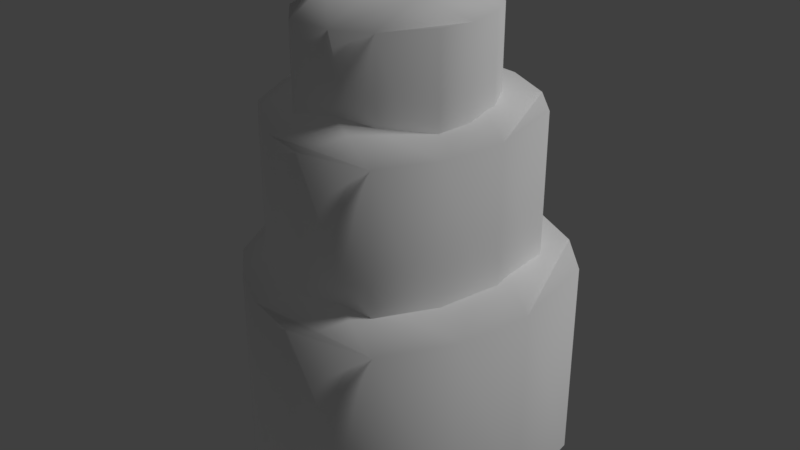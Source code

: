 # Source: island_07.blend  (saved by Blender 2.79.0; exported with 4.5.12 LTS)
import bpy
from mathutils import Matrix  # noqa: F401  (used for matrix-valued properties, if any)

bpy.ops.wm.read_factory_settings(use_empty=True)
scene = bpy.context.scene
scene.name = 'Scene'

# ---- collections
col_collection_1 = bpy.data.collections.new('Collection 1'); scene.collection.children.link(col_collection_1)

# ---- materials (node trees are filled in below, after node groups)
mat_island = bpy.data.materials.new('island')
mat_island.alpha_threshold = 0.0
mat_island.use_transparent_shadow = False
mat_island.diffuse_color = (1.0, 1.0, 1.0, 1.0)
mat_island.roughness = 0.5
mat_island.specular_intensity = 0.0

# ---- material node trees

# ---- world
world_world = bpy.data.worlds.new('World'); scene.world = world_world
world_world.color = (0.05088, 0.05088, 0.05088)
world_world.use_sun_shadow = False
world_world.sun_shadow_jitter_overblur = 0.0
world_world.cycles.sampling_method = 'MANUAL'

# ---- lights
light_hemi = bpy.data.lights.new('Hemi', 'SUN')
light_hemi.transmission_factor = 0.0
light_hemi.angle = 0.1993
light_hemi.energy = 1.0
light_hemi.shadow_buffer_clip_start = 0.5
light_hemi.shadow_soft_size = 0.1
light_hemi.shadow_cascade_max_distance = 1000.0

# ---- meshes
me_island7mesh = bpy.data.meshes.new('Island7Mesh')
me_island7mesh.from_pydata([(-1.548, -0.04244, 1.914), (0.9457, -1.476, 1.914), (0.1, -1.614, -0.01374), (0.1, -1.614, 1.914), (-1.211, -0.8596, -0.01374), (-1.211, -0.8596, 1.914), (-0.0287, 1.614, 1.973), (-0.0287, 1.614, -0.01374), (1.116, 1.17, 1.973), (0.522, 1.512, 1.973), (-0.395, -1.471, -0.01374), (-0.832, -1.22, -0.01374), (-0.832, -1.22, 1.914), (-0.395, -1.471, 1.914), (0.9457, -1.476, -0.01374), (-1.548, -0.04244, -0.01374), (1.491, 0.7394, 1.973), (1.491, 0.7394, -0.01374), (-1.246, 0.6333, 1.914), (-1.246, 0.6333, -0.01374), (1.337, -0.8526, 1.914), (1.337, -0.8526, -0.01374), (1.116, 1.17, -0.01374), (0.522, 1.512, -0.01374), (0.4758, -0.358, 2.1), (-0.3855, 0.1373, 2.1), (-0.7933, 1.185, -0.01374), (-0.7933, 1.185, 1.933), (-0.7457, -0.5752, 2.1), (0.08536, -1.053, 2.1), (1.548, -0.1608, -0.01374), (1.548, -0.1608, 1.933), (0.03065, 0.8184, 2.119), (0.8109, 0.3697, 2.119), (-1.423, 0.0592, 3.349), (0.641, -1.128, 3.349), (-0.05924, -1.242, 1.421), (-0.05924, -1.242, 3.349), (-1.145, -0.6174, 1.421), (-1.145, -0.6174, 3.349), (-0.1658, 1.43, 3.408), (-0.1658, 1.43, 1.421), (0.782, 1.063, 3.408), (0.2902, 1.346, 3.408), (-0.4691, -1.124, 1.421), (-0.831, -0.9156, 1.421), (-0.831, -0.9156, 3.349), (-0.4691, -1.124, 3.349), (0.641, -1.128, 1.421), (-1.423, 0.0592, 1.421), (1.093, 0.7065, 3.408), (1.093, 0.7065, 1.421), (-1.174, 0.6188, 3.349), (-1.174, 0.6188, 1.421), (0.9654, -0.6116, 3.349), (0.9654, -0.6116, 1.421), (0.782, 1.063, 1.421), (0.2902, 1.346, 1.421), (0.2519, -0.2021, 3.535), (-0.4613, 0.208, 3.535), (-0.7989, 1.076, 1.421), (-0.7989, 1.076, 3.368), (-0.7595, -0.3819, 3.535), (-0.07138, -0.7776, 3.535), (1.139, -0.0388, 1.421), (1.139, -0.0388, 3.368), (-0.1167, 0.772, 3.555), (0.5294, 0.4005, 3.555), (-0.6389, 0.8235, 4.253), (-0.5087, -0.8136, 4.253), (-0.8465, -0.4598, 2.326), (-0.8465, -0.4598, 4.253), (-0.9149, 0.401, 2.326), (-0.9149, 0.401, 4.253), (0.6314, 0.6431, 4.312), (0.6314, 0.6431, 2.326), (0.7923, -0.0391, 4.312), (0.7613, 0.3509, 4.312), (-0.9393, -0.1807, 2.326), (-0.9621, 0.1063, 2.326), (-0.9621, 0.1063, 4.253), (-0.9393, -0.1807, 4.253), (-0.5087, -0.8136, 2.326), (-0.6389, 0.8235, 2.326), (0.7108, -0.355, 4.312), (0.7108, -0.355, 2.326), (-0.2234, 0.8999, 4.253), (-0.2234, 0.8999, 2.326), (-0.08851, -0.7967, 4.253), (-0.08851, -0.7967, 2.326), (0.7923, -0.0391, 2.326), (0.7613, 0.3509, 2.326), (-0.134, -0.2312, 4.439), (-0.1789, 0.3344, 4.439), (0.1829, 0.8649, 2.326), (0.1829, 0.8649, 4.273), (-0.6307, 0.2739, 4.439), (-0.5873, -0.2718, 4.439), (0.3051, -0.6721, 2.326), (0.3051, -0.6721, 4.273), (0.2762, 0.3584, 4.459), (0.317, -0.1539, 4.459)], [], [(26, 27, 6, 7), (22, 8, 16, 17), (30, 31, 20, 21), (33, 24, 20, 31), (11, 12, 5, 4), (28, 0, 5, 12), (14, 1, 3, 2), (0, 15, 4, 5), (18, 19, 15, 0), (21, 20, 1, 14), (25, 18, 0, 28), (19, 18, 27, 26), (20, 24, 29, 1), (24, 25, 28, 29), (1, 29, 13, 3), (29, 28, 12, 13), (2, 3, 13, 10), (10, 13, 12, 11), (27, 18, 25, 32), (32, 25, 24, 33), (17, 16, 31, 30), (8, 33, 31, 16), (6, 27, 32, 9), (9, 32, 33, 8), (7, 6, 9, 23), (23, 9, 8, 22), (60, 61, 40, 41), (56, 42, 50, 51), (64, 65, 54, 55), (67, 58, 54, 65), (45, 46, 39, 38), (62, 34, 39, 46), (48, 35, 37, 36), (34, 49, 38, 39), (52, 53, 49, 34), (55, 54, 35, 48), (59, 52, 34, 62), (53, 52, 61, 60), (54, 58, 63, 35), (58, 59, 62, 63), (35, 63, 47, 37), (63, 62, 46, 47), (36, 37, 47, 44), (44, 47, 46, 45), (61, 52, 59, 66), (66, 59, 58, 67), (51, 50, 65, 64), (42, 67, 65, 50), (40, 61, 66, 43), (43, 66, 67, 42), (41, 40, 43, 57), (57, 43, 42, 56), (94, 95, 74, 75), (90, 76, 84, 85), (98, 99, 88, 89), (101, 92, 88, 99), (79, 80, 73, 72), (96, 68, 73, 80), (82, 69, 71, 70), (68, 83, 72, 73), (86, 87, 83, 68), (89, 88, 69, 82), (93, 86, 68, 96), (87, 86, 95, 94), (88, 92, 97, 69), (92, 93, 96, 97), (69, 97, 81, 71), (97, 96, 80, 81), (70, 71, 81, 78), (78, 81, 80, 79), (95, 86, 93, 100), (100, 93, 92, 101), (85, 84, 99, 98), (76, 101, 99, 84), (74, 95, 100, 77), (77, 100, 101, 76), (75, 74, 77, 91), (91, 77, 76, 90)])
me_island7mesh.polygons.foreach_set('use_smooth', [True] * 78)
_uv = me_island7mesh.uv_layers.new(name='UVMap')
_uv.uv.foreach_set('vector', [0.9675, 0.4071, 0.9041, 0.3987, 0.8957, 0.2513, 0.9675, 0.2664, 0.9675, 0.2315, 0.9142, 0.2085, 0.8957, 0.2462, 0.9675, 0.2664, 0.9675, 0.4071, 0.9041, 0.4021, 0.8957, 0.5345, 0.9675, 0.5389, 0.2174, 0.4951, 0.2599, 0.5596, 0.2129, 0.5928, 0.1801, 0.5325, 0.9675, 0.8007, 0.9075, 0.8095, 0.9075, 0.7845, 0.9675, 0.7777, 0.3506, 0.5898, 0.3924, 0.5527, 0.3989, 0.6123, 0.3764, 0.6429, 0.9675, 0.6765, 0.9002, 0.6664, 0.9075, 0.7845, 0.9675, 0.7777, 0.8949, 0.6637, 0.9675, 0.6765, 0.9675, 0.7777, 0.9075, 0.7845, 0.8957, 0.5345, 0.9675, 0.5389, 0.9675, 0.6765, 0.8949, 0.6637, 0.9675, 0.5389, 0.8957, 0.5345, 0.9002, 0.6664, 0.9675, 0.6765, 0.3068, 0.5263, 0.3536, 0.4929, 0.3924, 0.5527, 0.3506, 0.5898, 0.9675, 0.5389, 0.8957, 0.5345, 0.9041, 0.3987, 0.9675, 0.4071, 0.2129, 0.5928, 0.2599, 0.5596, 0.3054, 0.6219, 0.2566, 0.6491, 0.2599, 0.5596, 0.3068, 0.5263, 0.3506, 0.5898, 0.3054, 0.6219, 0.2566, 0.6491, 0.3054, 0.6219, 0.347, 0.6638, 0.3107, 0.6749, 0.3054, 0.6219, 0.3506, 0.5898, 0.3764, 0.6429, 0.347, 0.6638, 0.9675, 0.7777, 0.9075, 0.7845, 0.9075, 0.8095, 0.9675, 0.8007, 0.9675, 0.8007, 0.9075, 0.8095, 0.9075, 0.8095, 0.9675, 0.8007, 0.3075, 0.442, 0.3536, 0.4929, 0.3068, 0.5263, 0.2599, 0.4649, 0.2599, 0.4649, 0.3068, 0.5263, 0.2599, 0.5596, 0.2174, 0.4951, 0.9675, 0.2664, 0.8957, 0.2462, 0.9041, 0.4021, 0.9675, 0.4071, 0.1765, 0.4237, 0.2174, 0.4951, 0.1801, 0.5325, 0.1576, 0.4592, 0.2457, 0.3966, 0.3075, 0.442, 0.2599, 0.4649, 0.2059, 0.4028, 0.2059, 0.4028, 0.2599, 0.4649, 0.2174, 0.4951, 0.1765, 0.4237, 0.9675, 0.2664, 0.8957, 0.2513, 0.9125, 0.2085, 0.9675, 0.2315, 0.9675, 0.2315, 0.9125, 0.2085, 0.9142, 0.2085, 0.9675, 0.2315, 0.9675, 0.4071, 0.9041, 0.3987, 0.8957, 0.2513, 0.9675, 0.2664, 0.9675, 0.2315, 0.9142, 0.2085, 0.8957, 0.2462, 0.9675, 0.2664, 0.9675, 0.4071, 0.9041, 0.4021, 0.8957, 0.5345, 0.9675, 0.5389, 0.2174, 0.4951, 0.2599, 0.5596, 0.2129, 0.5928, 0.1801, 0.5325, 0.9675, 0.8007, 0.9075, 0.8095, 0.9075, 0.7845, 0.9675, 0.7777, 0.3506, 0.5898, 0.3924, 0.5527, 0.3989, 0.6123, 0.3764, 0.6429, 0.9675, 0.6765, 0.9002, 0.6664, 0.9075, 0.7845, 0.9675, 0.7777, 0.8949, 0.6637, 0.9675, 0.6765, 0.9675, 0.7777, 0.9075, 0.7845, 0.8957, 0.5345, 0.9675, 0.5389, 0.9675, 0.6765, 0.8949, 0.6637, 0.9675, 0.5389, 0.8957, 0.5345, 0.9002, 0.6664, 0.9675, 0.6765, 0.3068, 0.5263, 0.3536, 0.4929, 0.3924, 0.5527, 0.3506, 0.5898, 0.9675, 0.5389, 0.8957, 0.5345, 0.9041, 0.3987, 0.9675, 0.4071, 0.2129, 0.5928, 0.2599, 0.5596, 0.3054, 0.6219, 0.2566, 0.6491, 0.2599, 0.5596, 0.3068, 0.5263, 0.3506, 0.5898, 0.3054, 0.6219, 0.2566, 0.6491, 0.3054, 0.6219, 0.347, 0.6638, 0.3107, 0.6749, 0.3054, 0.6219, 0.3506, 0.5898, 0.3764, 0.6429, 0.347, 0.6638, 0.9675, 0.7777, 0.9075, 0.7845, 0.9075, 0.8095, 0.9675, 0.8007, 0.9675, 0.8007, 0.9075, 0.8095, 0.9075, 0.8095, 0.9675, 0.8007, 0.3075, 0.442, 0.3536, 0.4929, 0.3068, 0.5263, 0.2599, 0.4649, 0.2599, 0.4649, 0.3068, 0.5263, 0.2599, 0.5596, 0.2174, 0.4951, 0.9675, 0.2664, 0.8957, 0.2462, 0.9041, 0.4021, 0.9675, 0.4071, 0.1765, 0.4237, 0.2174, 0.4951, 0.1801, 0.5325, 0.1576, 0.4592, 0.2457, 0.3966, 0.3075, 0.442, 0.2599, 0.4649, 0.2059, 0.4028, 0.2059, 0.4028, 0.2599, 0.4649, 0.2174, 0.4951, 0.1765, 0.4237, 0.9675, 0.2664, 0.8957, 0.2513, 0.9125, 0.2085, 0.9675, 0.2315, 0.9675, 0.2315, 0.9125, 0.2085, 0.9142, 0.2085, 0.9675, 0.2315, 0.9675, 0.4071, 0.9041, 0.3987, 0.8957, 0.2513, 0.9675, 0.2664, 0.9675, 0.2315, 0.9142, 0.2085, 0.8957, 0.2462, 0.9675, 0.2664, 0.9675, 0.4071, 0.9041, 0.4021, 0.8957, 0.5345, 0.9675, 0.5389, 0.2174, 0.4951, 0.2599, 0.5596, 0.2129, 0.5928, 0.1801, 0.5325, 0.9675, 0.8007, 0.9075, 0.8095, 0.9075, 0.7845, 0.9675, 0.7777, 0.3506, 0.5898, 0.3924, 0.5527, 0.3989, 0.6123, 0.3764, 0.6429, 0.9675, 0.6765, 0.9002, 0.6664, 0.9075, 0.7845, 0.9675, 0.7777, 0.8949, 0.6637, 0.9675, 0.6765, 0.9675, 0.7777, 0.9075, 0.7845, 0.8957, 0.5345, 0.9675, 0.5389, 0.9675, 0.6765, 0.8949, 0.6637, 0.9675, 0.5389, 0.8957, 0.5345, 0.9002, 0.6664, 0.9675, 0.6765, 0.3068, 0.5263, 0.3536, 0.4929, 0.3924, 0.5527, 0.3506, 0.5898, 0.9675, 0.5389, 0.8957, 0.5345, 0.9041, 0.3987, 0.9675, 0.4071, 0.2129, 0.5928, 0.2599, 0.5596, 0.3054, 0.6219, 0.2566, 0.6491, 0.2599, 0.5596, 0.3068, 0.5263, 0.3506, 0.5898, 0.3054, 0.6219, 0.2566, 0.6491, 0.3054, 0.6219, 0.347, 0.6638, 0.3107, 0.6749, 0.3054, 0.6219, 0.3506, 0.5898, 0.3764, 0.6429, 0.347, 0.6638, 0.9675, 0.7777, 0.9075, 0.7845, 0.9075, 0.8095, 0.9675, 0.8007, 0.9675, 0.8007, 0.9075, 0.8095, 0.9075, 0.8095, 0.9675, 0.8007, 0.3075, 0.442, 0.3536, 0.4929, 0.3068, 0.5263, 0.2599, 0.4649, 0.2599, 0.4649, 0.3068, 0.5263, 0.2599, 0.5596, 0.2174, 0.4951, 0.9675, 0.2664, 0.8957, 0.2462, 0.9041, 0.4021, 0.9675, 0.4071, 0.1765, 0.4237, 0.2174, 0.4951, 0.1801, 0.5325, 0.1576, 0.4592, 0.2457, 0.3966, 0.3075, 0.442, 0.2599, 0.4649, 0.2059, 0.4028, 0.2059, 0.4028, 0.2599, 0.4649, 0.2174, 0.4951, 0.1765, 0.4237, 0.9675, 0.2664, 0.8957, 0.2513, 0.9125, 0.2085, 0.9675, 0.2315, 0.9675, 0.2315, 0.9125, 0.2085, 0.9142, 0.2085, 0.9675, 0.2315])
me_island7mesh.materials.append(mat_island)
me_island7mesh.use_remesh_preserve_volume = False
me_island7mesh.use_remesh_preserve_attributes = False
me_island7mesh.use_mirror_vertex_groups = False
me_island7mesh.use_paint_bone_selection = False
me_island7mesh.use_paint_mask = True
me_island7mesh.update()

# ---- objects
ob_hemi = bpy.data.objects.new('Hemi', light_hemi)
ob_island07mesh__col = bpy.data.objects.new('Island07Mesh -col', me_island7mesh)

# ---- transforms, parenting, visibility, modifiers, constraints
ob_hemi.location = (0.0, 0.0, 0.0)
ob_hemi.rotation_euler = (-0.588, 0.4478, -0.281)
ob_hemi.hide_viewport = True
ob_hemi.lineart.crease_threshold = 0.0
ob_island07mesh__col.location = (0.0, 0.0, 0.0)
ob_island07mesh__col.lineart.crease_threshold = 0.0

# ---- collection membership
col_collection_1.objects.link(ob_hemi)
col_collection_1.objects.link(ob_island07mesh__col)

# ---- scene / render settings (as saved in the file)
scene.frame_start = 1; scene.frame_end = 250; scene.frame_set(1)
scene.render.engine = 'BLENDER_EEVEE_NEXT'
scene.render.resolution_percentage = 50
scene.render.dither_intensity = 0.0
scene.cycles.use_denoising = False
scene.cycles.samples = 128
scene.cycles.sampling_pattern = 'TABULATED_SOBOL'
scene.cycles.use_adaptive_sampling = False
scene.cycles.use_light_tree = False
scene.cycles.blur_glossy = 0.0
scene.cycles.sample_clamp_indirect = 0.0
scene.view_settings.view_transform = 'Standard'
bpy.context.view_layer.update()

# ---- added for rendering (the .blend has no active camera): camera
cam_auto = bpy.data.cameras.new('AutoCamera')
cam_auto.lens = 50.0
cam_auto.sensor_width = 36.0
cam_auto.clip_end = 1000.0
ob_auto_camera = bpy.data.objects.new('AutoCamera', cam_auto)
scene.collection.objects.link(ob_auto_camera)
ob_auto_camera.location = (5.8514, -7.02168, 6.90362)
ob_auto_camera.rotation_euler = (1.09748, -7.21219e-08, 0.694738)
scene.camera = ob_auto_camera
bpy.context.view_layer.update()
